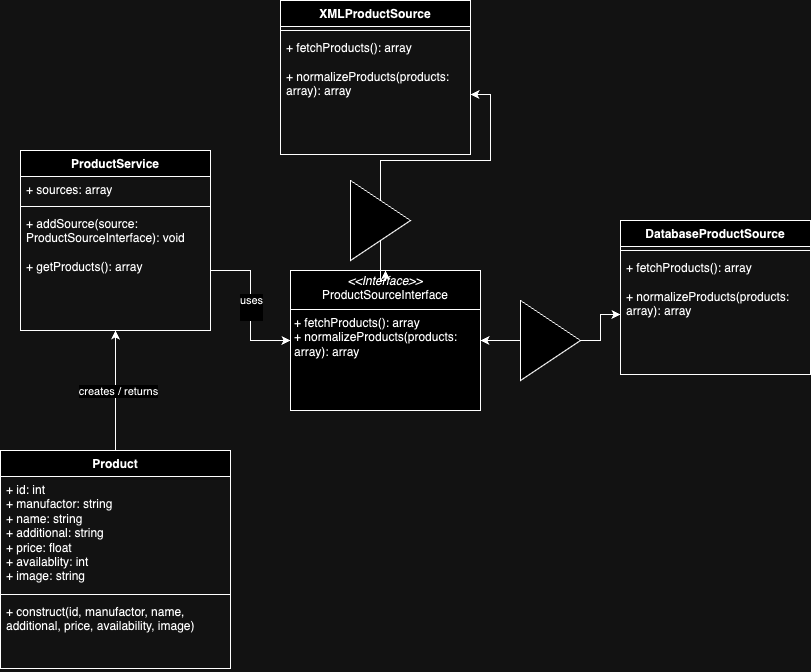

The diagram above was exported from draw.io. Its source (the exported page's mxGraphModel, read from the mxfile embedded in the PNG):
<mxGraphModel dx="954" dy="581" grid="1" gridSize="10" guides="1" tooltips="1" connect="1" arrows="1" fold="1" page="1" pageScale="1" pageWidth="827" pageHeight="1169" math="0" shadow="0">
  <root>
    <mxCell id="WIyWlLk6GJQsqaUBKTNV-0" />
    <mxCell id="WIyWlLk6GJQsqaUBKTNV-1" parent="WIyWlLk6GJQsqaUBKTNV-0" />
    <mxCell id="P8vqNCCOO0un_fVo14Wg-0" value="ProductService" style="swimlane;fontStyle=1;align=center;verticalAlign=top;childLayout=stackLayout;horizontal=1;startSize=26;horizontalStack=0;resizeParent=1;resizeParentMax=0;resizeLast=0;collapsible=1;marginBottom=0;whiteSpace=wrap;html=1;" vertex="1" parent="WIyWlLk6GJQsqaUBKTNV-1">
      <mxGeometry x="50" y="160" width="190" height="180" as="geometry" />
    </mxCell>
    <mxCell id="P8vqNCCOO0un_fVo14Wg-1" value="+ sources: array" style="text;strokeColor=none;fillColor=none;align=left;verticalAlign=top;spacingLeft=4;spacingRight=4;overflow=hidden;rotatable=0;points=[[0,0.5],[1,0.5]];portConstraint=eastwest;whiteSpace=wrap;html=1;" vertex="1" parent="P8vqNCCOO0un_fVo14Wg-0">
      <mxGeometry y="26" width="190" height="26" as="geometry" />
    </mxCell>
    <mxCell id="P8vqNCCOO0un_fVo14Wg-2" value="" style="line;strokeWidth=1;fillColor=none;align=left;verticalAlign=middle;spacingTop=-1;spacingLeft=3;spacingRight=3;rotatable=0;labelPosition=right;points=[];portConstraint=eastwest;strokeColor=inherit;" vertex="1" parent="P8vqNCCOO0un_fVo14Wg-0">
      <mxGeometry y="52" width="190" height="8" as="geometry" />
    </mxCell>
    <mxCell id="P8vqNCCOO0un_fVo14Wg-3" value="+ addSource(source: ProductSourceInterface): void&lt;div&gt;&lt;br&gt;&lt;div&gt;+ getProducts(): array&lt;div&gt;&lt;br&gt;&lt;/div&gt;&lt;/div&gt;&lt;/div&gt;" style="text;strokeColor=none;fillColor=none;align=left;verticalAlign=top;spacingLeft=4;spacingRight=4;overflow=hidden;rotatable=0;points=[[0,0.5],[1,0.5]];portConstraint=eastwest;whiteSpace=wrap;html=1;" vertex="1" parent="P8vqNCCOO0un_fVo14Wg-0">
      <mxGeometry y="60" width="190" height="120" as="geometry" />
    </mxCell>
    <mxCell id="P8vqNCCOO0un_fVo14Wg-6" value="&lt;p style=&quot;margin:0px;margin-top:4px;text-align:center;&quot;&gt;&lt;i&gt;&amp;lt;&amp;lt;Interface&amp;gt;&amp;gt;&lt;/i&gt;&lt;br&gt;ProductSourceInterface&lt;/p&gt;&lt;hr size=&quot;1&quot; style=&quot;border-style:solid;&quot;&gt;&lt;p style=&quot;margin:0px;margin-left:4px;&quot;&gt;&lt;/p&gt;&lt;p style=&quot;margin:0px;margin-left:4px;&quot;&gt;+ fetchProducts(): array&lt;br&gt;+ normalizeProducts(products: array): array&lt;/p&gt;" style="verticalAlign=top;align=left;overflow=fill;html=1;whiteSpace=wrap;" vertex="1" parent="WIyWlLk6GJQsqaUBKTNV-1">
      <mxGeometry x="320" y="280" width="190" height="140" as="geometry" />
    </mxCell>
    <mxCell id="P8vqNCCOO0un_fVo14Wg-8" value="DatabaseProductSource" style="swimlane;fontStyle=1;align=center;verticalAlign=top;childLayout=stackLayout;horizontal=1;startSize=26;horizontalStack=0;resizeParent=1;resizeParentMax=0;resizeLast=0;collapsible=1;marginBottom=0;whiteSpace=wrap;html=1;" vertex="1" parent="WIyWlLk6GJQsqaUBKTNV-1">
      <mxGeometry x="650" y="230" width="190" height="154" as="geometry" />
    </mxCell>
    <mxCell id="P8vqNCCOO0un_fVo14Wg-10" value="" style="line;strokeWidth=1;fillColor=none;align=left;verticalAlign=middle;spacingTop=-1;spacingLeft=3;spacingRight=3;rotatable=0;labelPosition=right;points=[];portConstraint=eastwest;strokeColor=inherit;" vertex="1" parent="P8vqNCCOO0un_fVo14Wg-8">
      <mxGeometry y="26" width="190" height="8" as="geometry" />
    </mxCell>
    <mxCell id="P8vqNCCOO0un_fVo14Wg-11" value="+ fetchProducts(): array&lt;div&gt;&lt;br&gt;&lt;div&gt;+ normalizeProducts(&lt;span style=&quot;background-color: initial;&quot;&gt;products: array&lt;/span&gt;&lt;span style=&quot;background-color: initial;&quot;&gt;): array&lt;/span&gt;&lt;/div&gt;&lt;div&gt;&lt;div&gt;&lt;br&gt;&lt;/div&gt;&lt;/div&gt;&lt;/div&gt;" style="text;strokeColor=none;fillColor=none;align=left;verticalAlign=top;spacingLeft=4;spacingRight=4;overflow=hidden;rotatable=0;points=[[0,0.5],[1,0.5]];portConstraint=eastwest;whiteSpace=wrap;html=1;" vertex="1" parent="P8vqNCCOO0un_fVo14Wg-8">
      <mxGeometry y="34" width="190" height="120" as="geometry" />
    </mxCell>
    <mxCell id="P8vqNCCOO0un_fVo14Wg-12" value="XMLProductSource" style="swimlane;fontStyle=1;align=center;verticalAlign=top;childLayout=stackLayout;horizontal=1;startSize=26;horizontalStack=0;resizeParent=1;resizeParentMax=0;resizeLast=0;collapsible=1;marginBottom=0;whiteSpace=wrap;html=1;" vertex="1" parent="WIyWlLk6GJQsqaUBKTNV-1">
      <mxGeometry x="310" y="10" width="190" height="154" as="geometry">
        <mxRectangle x="370" y="40" width="140" height="30" as="alternateBounds" />
      </mxGeometry>
    </mxCell>
    <mxCell id="P8vqNCCOO0un_fVo14Wg-13" value="" style="line;strokeWidth=1;fillColor=none;align=left;verticalAlign=middle;spacingTop=-1;spacingLeft=3;spacingRight=3;rotatable=0;labelPosition=right;points=[];portConstraint=eastwest;strokeColor=inherit;" vertex="1" parent="P8vqNCCOO0un_fVo14Wg-12">
      <mxGeometry y="26" width="190" height="8" as="geometry" />
    </mxCell>
    <mxCell id="P8vqNCCOO0un_fVo14Wg-14" value="+ fetchProducts(): array&lt;div&gt;&lt;br&gt;&lt;div&gt;+ normalizeProducts(&lt;span style=&quot;background-color: initial;&quot;&gt;products: array&lt;/span&gt;&lt;span style=&quot;background-color: initial;&quot;&gt;): array&lt;/span&gt;&lt;/div&gt;&lt;div&gt;&lt;div&gt;&lt;br&gt;&lt;/div&gt;&lt;/div&gt;&lt;/div&gt;" style="text;strokeColor=none;fillColor=none;align=left;verticalAlign=top;spacingLeft=4;spacingRight=4;overflow=hidden;rotatable=0;points=[[0,0.5],[1,0.5]];portConstraint=eastwest;whiteSpace=wrap;html=1;" vertex="1" parent="P8vqNCCOO0un_fVo14Wg-12">
      <mxGeometry y="34" width="190" height="120" as="geometry" />
    </mxCell>
    <mxCell id="P8vqNCCOO0un_fVo14Wg-15" value="Product" style="swimlane;fontStyle=1;align=center;verticalAlign=top;childLayout=stackLayout;horizontal=1;startSize=26;horizontalStack=0;resizeParent=1;resizeParentMax=0;resizeLast=0;collapsible=1;marginBottom=0;whiteSpace=wrap;html=1;" vertex="1" parent="WIyWlLk6GJQsqaUBKTNV-1">
      <mxGeometry x="30" y="460" width="230" height="218" as="geometry" />
    </mxCell>
    <mxCell id="P8vqNCCOO0un_fVo14Wg-16" value="+ id: int&lt;div&gt;+ manufactor: string&lt;div&gt;+ name: string&lt;div&gt;+ additional: string&lt;div&gt;+ price: float&lt;div&gt;+ availablity: int&lt;/div&gt;&lt;div&gt;+ image: string&lt;div&gt;&lt;br&gt;&lt;/div&gt;&lt;div&gt;&lt;br&gt;&lt;/div&gt;&lt;/div&gt;&lt;/div&gt;&lt;/div&gt;&lt;/div&gt;&lt;/div&gt;" style="text;strokeColor=none;fillColor=none;align=left;verticalAlign=top;spacingLeft=4;spacingRight=4;overflow=hidden;rotatable=0;points=[[0,0.5],[1,0.5]];portConstraint=eastwest;whiteSpace=wrap;html=1;" vertex="1" parent="P8vqNCCOO0un_fVo14Wg-15">
      <mxGeometry y="26" width="230" height="114" as="geometry" />
    </mxCell>
    <mxCell id="P8vqNCCOO0un_fVo14Wg-17" value="" style="line;strokeWidth=1;fillColor=none;align=left;verticalAlign=middle;spacingTop=-1;spacingLeft=3;spacingRight=3;rotatable=0;labelPosition=right;points=[];portConstraint=eastwest;strokeColor=inherit;" vertex="1" parent="P8vqNCCOO0un_fVo14Wg-15">
      <mxGeometry y="140" width="230" height="8" as="geometry" />
    </mxCell>
    <mxCell id="P8vqNCCOO0un_fVo14Wg-18" value="+ construct(id, manufactor, name,&amp;nbsp;&lt;div&gt;additional, price, availability, image)&lt;/div&gt;" style="text;strokeColor=none;fillColor=none;align=left;verticalAlign=top;spacingLeft=4;spacingRight=4;overflow=hidden;rotatable=0;points=[[0,0.5],[1,0.5]];portConstraint=eastwest;whiteSpace=wrap;html=1;" vertex="1" parent="P8vqNCCOO0un_fVo14Wg-15">
      <mxGeometry y="148" width="230" height="70" as="geometry" />
    </mxCell>
    <mxCell id="P8vqNCCOO0un_fVo14Wg-20" style="edgeStyle=orthogonalEdgeStyle;rounded=0;orthogonalLoop=1;jettySize=auto;html=1;" edge="1" parent="WIyWlLk6GJQsqaUBKTNV-1" source="P8vqNCCOO0un_fVo14Wg-3" target="P8vqNCCOO0un_fVo14Wg-6">
      <mxGeometry relative="1" as="geometry" />
    </mxCell>
    <mxCell id="P8vqNCCOO0un_fVo14Wg-21" value="uses&lt;div&gt;&lt;br&gt;&lt;/div&gt;" style="edgeLabel;html=1;align=center;verticalAlign=middle;resizable=0;points=[];" vertex="1" connectable="0" parent="P8vqNCCOO0un_fVo14Wg-20">
      <mxGeometry x="0.0133" relative="1" as="geometry">
        <mxPoint as="offset" />
      </mxGeometry>
    </mxCell>
    <mxCell id="P8vqNCCOO0un_fVo14Wg-40" value="" style="edgeStyle=orthogonalEdgeStyle;rounded=0;orthogonalLoop=1;jettySize=auto;html=1;" edge="1" parent="WIyWlLk6GJQsqaUBKTNV-1" source="P8vqNCCOO0un_fVo14Wg-39" target="P8vqNCCOO0un_fVo14Wg-14">
      <mxGeometry relative="1" as="geometry" />
    </mxCell>
    <mxCell id="P8vqNCCOO0un_fVo14Wg-41" value="" style="edgeStyle=orthogonalEdgeStyle;rounded=0;orthogonalLoop=1;jettySize=auto;html=1;" edge="1" parent="WIyWlLk6GJQsqaUBKTNV-1" source="P8vqNCCOO0un_fVo14Wg-39" target="P8vqNCCOO0un_fVo14Wg-6">
      <mxGeometry relative="1" as="geometry" />
    </mxCell>
    <mxCell id="P8vqNCCOO0un_fVo14Wg-39" value="" style="triangle;whiteSpace=wrap;html=1;" vertex="1" parent="WIyWlLk6GJQsqaUBKTNV-1">
      <mxGeometry x="380" y="190" width="60" height="80" as="geometry" />
    </mxCell>
    <mxCell id="P8vqNCCOO0un_fVo14Wg-42" value="" style="triangle;whiteSpace=wrap;html=1;" vertex="1" parent="WIyWlLk6GJQsqaUBKTNV-1">
      <mxGeometry x="380" y="190" width="60" height="80" as="geometry" />
    </mxCell>
    <mxCell id="P8vqNCCOO0un_fVo14Wg-43" value="" style="triangle;whiteSpace=wrap;html=1;" vertex="1" parent="WIyWlLk6GJQsqaUBKTNV-1">
      <mxGeometry x="380" y="190" width="60" height="80" as="geometry" />
    </mxCell>
    <mxCell id="P8vqNCCOO0un_fVo14Wg-44" value="" style="triangle;whiteSpace=wrap;html=1;" vertex="1" parent="WIyWlLk6GJQsqaUBKTNV-1">
      <mxGeometry x="380" y="190" width="60" height="80" as="geometry" />
    </mxCell>
    <mxCell id="P8vqNCCOO0un_fVo14Wg-47" value="" style="edgeStyle=orthogonalEdgeStyle;rounded=0;orthogonalLoop=1;jettySize=auto;html=1;" edge="1" parent="WIyWlLk6GJQsqaUBKTNV-1" source="P8vqNCCOO0un_fVo14Wg-46" target="P8vqNCCOO0un_fVo14Wg-6">
      <mxGeometry relative="1" as="geometry" />
    </mxCell>
    <mxCell id="P8vqNCCOO0un_fVo14Wg-48" value="" style="edgeStyle=orthogonalEdgeStyle;rounded=0;orthogonalLoop=1;jettySize=auto;html=1;" edge="1" parent="WIyWlLk6GJQsqaUBKTNV-1" source="P8vqNCCOO0un_fVo14Wg-46" target="P8vqNCCOO0un_fVo14Wg-11">
      <mxGeometry relative="1" as="geometry" />
    </mxCell>
    <mxCell id="P8vqNCCOO0un_fVo14Wg-46" value="" style="triangle;whiteSpace=wrap;html=1;" vertex="1" parent="WIyWlLk6GJQsqaUBKTNV-1">
      <mxGeometry x="550" y="310" width="60" height="80" as="geometry" />
    </mxCell>
    <mxCell id="P8vqNCCOO0un_fVo14Wg-53" style="edgeStyle=orthogonalEdgeStyle;rounded=0;orthogonalLoop=1;jettySize=auto;html=1;entryX=0.5;entryY=1;entryDx=0;entryDy=0;entryPerimeter=0;" edge="1" parent="WIyWlLk6GJQsqaUBKTNV-1" source="P8vqNCCOO0un_fVo14Wg-15" target="P8vqNCCOO0un_fVo14Wg-3">
      <mxGeometry relative="1" as="geometry" />
    </mxCell>
    <mxCell id="P8vqNCCOO0un_fVo14Wg-54" value="creates / returns" style="edgeLabel;html=1;align=center;verticalAlign=middle;resizable=0;points=[];" vertex="1" connectable="0" parent="P8vqNCCOO0un_fVo14Wg-53">
      <mxGeometry y="-2" relative="1" as="geometry">
        <mxPoint as="offset" />
      </mxGeometry>
    </mxCell>
  </root>
</mxGraphModel>